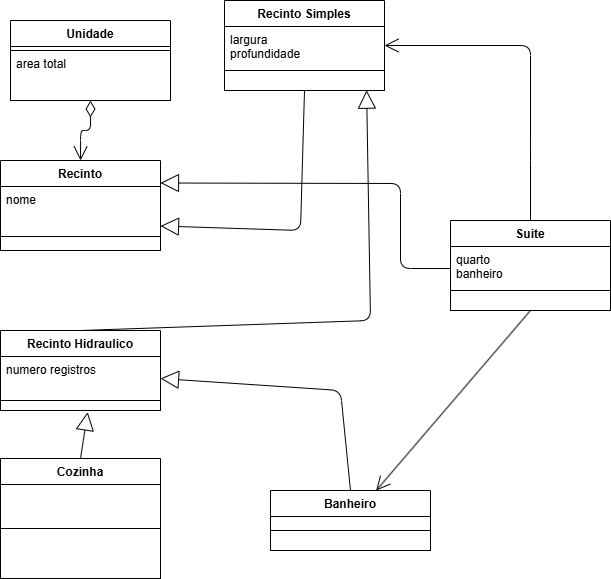

The diagram above was exported from draw.io. Its source (the exported page's mxGraphModel, read from the mxfile embedded in the PNG):
<mxGraphModel dx="1235" dy="614" grid="1" gridSize="10" guides="1" tooltips="1" connect="1" arrows="1" fold="1" page="1" pageScale="1" pageWidth="827" pageHeight="1169" background="#FFFFFF" math="0" shadow="0">
  <root>
    <mxCell id="0" />
    <mxCell id="1" parent="0" />
    <mxCell id="35" value="Unidade" style="swimlane;fontStyle=1;align=center;verticalAlign=top;childLayout=stackLayout;horizontal=1;startSize=26;horizontalStack=0;resizeParent=1;resizeParentMax=0;resizeLast=0;collapsible=1;marginBottom=0;fontColor=#000000;strokeColor=#000000;fillColor=#FFFFFF;" parent="1" vertex="1">
      <mxGeometry x="40" y="20" width="160" height="80" as="geometry" />
    </mxCell>
    <mxCell id="36" value="???&#10;???" style="text;strokeColor=#000000;fillColor=#FFFFFF;align=left;verticalAlign=top;spacingLeft=4;spacingRight=4;overflow=hidden;rotatable=0;points=[[0,0.5],[1,0.5]];portConstraint=eastwest;fontColor=#000000;" parent="35" vertex="1">
      <mxGeometry y="26" width="160" height="4" as="geometry" />
    </mxCell>
    <mxCell id="38" value="area total" style="text;strokeColor=#000000;fillColor=#FFFFFF;align=left;verticalAlign=top;spacingLeft=4;spacingRight=4;overflow=hidden;rotatable=0;points=[[0,0.5],[1,0.5]];portConstraint=eastwest;fontColor=#000000;" parent="35" vertex="1">
      <mxGeometry y="30" width="160" height="50" as="geometry" />
    </mxCell>
    <mxCell id="56" value="Banheiro" style="swimlane;fontStyle=1;align=center;verticalAlign=top;childLayout=stackLayout;horizontal=1;startSize=26;horizontalStack=0;resizeParent=1;resizeParentMax=0;resizeLast=0;collapsible=1;marginBottom=0;fontColor=#000000;strokeColor=#000000;fillColor=#FFFFFF;" parent="1" vertex="1">
      <mxGeometry x="300" y="490" width="160" height="60" as="geometry" />
    </mxCell>
    <mxCell id="57" value="" style="text;strokeColor=#000000;fillColor=#FFFFFF;align=left;verticalAlign=top;spacingLeft=4;spacingRight=4;overflow=hidden;rotatable=0;points=[[0,0.5],[1,0.5]];portConstraint=eastwest;fontColor=#000000;" parent="56" vertex="1">
      <mxGeometry y="26" width="160" height="14" as="geometry" />
    </mxCell>
    <mxCell id="59" value="" style="text;strokeColor=#000000;fillColor=#FFFFFF;align=left;verticalAlign=top;spacingLeft=4;spacingRight=4;overflow=hidden;rotatable=0;points=[[0,0.5],[1,0.5]];portConstraint=eastwest;fontColor=#000000;" parent="56" vertex="1">
      <mxGeometry y="40" width="160" height="20" as="geometry" />
    </mxCell>
    <mxCell id="60" value="Cozinha" style="swimlane;fontStyle=1;align=center;verticalAlign=top;childLayout=stackLayout;horizontal=1;startSize=26;horizontalStack=0;resizeParent=1;resizeParentMax=0;resizeLast=0;collapsible=1;marginBottom=0;fontColor=#000000;strokeColor=#000000;fillColor=#FFFFFF;" parent="1" vertex="1">
      <mxGeometry x="30" y="458" width="160" height="120" as="geometry" />
    </mxCell>
    <mxCell id="61" value="" style="text;strokeColor=#000000;fillColor=#FFFFFF;align=left;verticalAlign=top;spacingLeft=4;spacingRight=4;overflow=hidden;rotatable=0;points=[[0,0.5],[1,0.5]];portConstraint=eastwest;fontColor=#000000;" parent="60" vertex="1">
      <mxGeometry y="26" width="160" height="44" as="geometry" />
    </mxCell>
    <mxCell id="63" value="" style="text;strokeColor=#000000;fillColor=#FFFFFF;align=left;verticalAlign=top;spacingLeft=4;spacingRight=4;overflow=hidden;rotatable=0;points=[[0,0.5],[1,0.5]];portConstraint=eastwest;fontColor=#000000;" parent="60" vertex="1">
      <mxGeometry y="70" width="160" height="50" as="geometry" />
    </mxCell>
    <mxCell id="64" value="Recinto&#10;" style="swimlane;fontStyle=1;align=center;verticalAlign=top;childLayout=stackLayout;horizontal=1;startSize=26;horizontalStack=0;resizeParent=1;resizeParentMax=0;resizeLast=0;collapsible=1;marginBottom=0;fontColor=#000000;strokeColor=#000000;fillColor=#FFFFFF;" parent="1" vertex="1">
      <mxGeometry x="30" y="160" width="160" height="90" as="geometry" />
    </mxCell>
    <mxCell id="65" value="nome" style="text;strokeColor=#000000;fillColor=#FFFFFF;align=left;verticalAlign=top;spacingLeft=4;spacingRight=4;overflow=hidden;rotatable=0;points=[[0,0.5],[1,0.5]];portConstraint=eastwest;fontColor=#000000;" parent="64" vertex="1">
      <mxGeometry y="26" width="160" height="50" as="geometry" />
    </mxCell>
    <mxCell id="67" value="" style="text;strokeColor=#000000;fillColor=#FFFFFF;align=left;verticalAlign=top;spacingLeft=4;spacingRight=4;overflow=hidden;rotatable=0;points=[[0,0.5],[1,0.5]];portConstraint=eastwest;fontColor=#000000;" parent="64" vertex="1">
      <mxGeometry y="76" width="160" height="14" as="geometry" />
    </mxCell>
    <mxCell id="69" value="" style="endArrow=open;html=1;endSize=12;startArrow=diamondThin;startSize=14;startFill=0;edgeStyle=orthogonalEdgeStyle;align=left;verticalAlign=bottom;fontColor=#000000;strokeColor=#000000;exitX=0.5;exitY=1;exitDx=0;exitDy=0;" parent="1" source="35" target="64" edge="1">
      <mxGeometry x="-1" y="3" relative="1" as="geometry">
        <mxPoint x="130" y="130" as="sourcePoint" />
        <mxPoint x="250" y="130" as="targetPoint" />
      </mxGeometry>
    </mxCell>
    <mxCell id="75" value="" style="endArrow=open;endFill=1;endSize=12;html=1;fontColor=#000000;strokeColor=#000000;exitX=0.5;exitY=1;exitDx=0;exitDy=0;" parent="1" source="3uH6Prl-neyFNsj5JPC6-89" target="56" edge="1">
      <mxGeometry width="160" relative="1" as="geometry">
        <mxPoint x="360" y="487" as="sourcePoint" />
        <mxPoint x="480" y="487" as="targetPoint" />
      </mxGeometry>
    </mxCell>
    <mxCell id="80" value="" style="endArrow=block;endSize=16;endFill=0;html=1;strokeColor=#000000;fontColor=#000000;labelBackgroundColor=#FFFFFF;exitX=0.5;exitY=0;exitDx=0;exitDy=0;entryX=1;entryY=0.5;entryDx=0;entryDy=0;" parent="1" source="56" target="3uH6Prl-neyFNsj5JPC6-84" edge="1">
      <mxGeometry width="160" relative="1" as="geometry">
        <mxPoint x="200" y="440" as="sourcePoint" />
        <mxPoint x="320" y="440" as="targetPoint" />
        <Array as="points">
          <mxPoint x="370" y="390" />
        </Array>
      </mxGeometry>
    </mxCell>
    <mxCell id="3uH6Prl-neyFNsj5JPC6-83" value="Recinto Hidraulico" style="swimlane;fontStyle=1;align=center;verticalAlign=top;childLayout=stackLayout;horizontal=1;startSize=26;horizontalStack=0;resizeParent=1;resizeParentMax=0;resizeLast=0;collapsible=1;marginBottom=0;fontColor=#000000;strokeColor=#000000;fillColor=#FFFFFF;" parent="1" vertex="1">
      <mxGeometry x="30" y="330" width="160" height="80" as="geometry" />
    </mxCell>
    <mxCell id="3uH6Prl-neyFNsj5JPC6-84" value="numero registros" style="text;strokeColor=#000000;fillColor=#FFFFFF;align=left;verticalAlign=top;spacingLeft=4;spacingRight=4;overflow=hidden;rotatable=0;points=[[0,0.5],[1,0.5]];portConstraint=eastwest;fontColor=#000000;" parent="3uH6Prl-neyFNsj5JPC6-83" vertex="1">
      <mxGeometry y="26" width="160" height="44" as="geometry" />
    </mxCell>
    <mxCell id="3uH6Prl-neyFNsj5JPC6-85" value="" style="text;strokeColor=#000000;fillColor=#FFFFFF;align=left;verticalAlign=top;spacingLeft=4;spacingRight=4;overflow=hidden;rotatable=0;points=[[0,0.5],[1,0.5]];portConstraint=eastwest;fontColor=#000000;" parent="3uH6Prl-neyFNsj5JPC6-83" vertex="1">
      <mxGeometry y="70" width="160" height="10" as="geometry" />
    </mxCell>
    <mxCell id="3uH6Prl-neyFNsj5JPC6-86" value="Recinto Simples" style="swimlane;fontStyle=1;align=center;verticalAlign=top;childLayout=stackLayout;horizontal=1;startSize=26;horizontalStack=0;resizeParent=1;resizeParentMax=0;resizeLast=0;collapsible=1;marginBottom=0;fontColor=#000000;strokeColor=#000000;fillColor=#FFFFFF;" parent="1" vertex="1">
      <mxGeometry x="254" width="160" height="90" as="geometry" />
    </mxCell>
    <mxCell id="3uH6Prl-neyFNsj5JPC6-87" value="largura&#10;profundidade" style="text;strokeColor=#000000;fillColor=#FFFFFF;align=left;verticalAlign=top;spacingLeft=4;spacingRight=4;overflow=hidden;rotatable=0;points=[[0,0.5],[1,0.5]];portConstraint=eastwest;fontColor=#000000;" parent="3uH6Prl-neyFNsj5JPC6-86" vertex="1">
      <mxGeometry y="26" width="160" height="44" as="geometry" />
    </mxCell>
    <mxCell id="3uH6Prl-neyFNsj5JPC6-88" value="" style="text;strokeColor=#000000;fillColor=#FFFFFF;align=left;verticalAlign=top;spacingLeft=4;spacingRight=4;overflow=hidden;rotatable=0;points=[[0,0.5],[1,0.5]];portConstraint=eastwest;fontColor=#000000;" parent="3uH6Prl-neyFNsj5JPC6-86" vertex="1">
      <mxGeometry y="70" width="160" height="20" as="geometry" />
    </mxCell>
    <mxCell id="3uH6Prl-neyFNsj5JPC6-89" value="Suite" style="swimlane;fontStyle=1;align=center;verticalAlign=top;childLayout=stackLayout;horizontal=1;startSize=26;horizontalStack=0;resizeParent=1;resizeParentMax=0;resizeLast=0;collapsible=1;marginBottom=0;fontColor=#000000;strokeColor=#000000;fillColor=#FFFFFF;" parent="1" vertex="1">
      <mxGeometry x="480" y="220" width="160" height="90" as="geometry" />
    </mxCell>
    <mxCell id="3uH6Prl-neyFNsj5JPC6-90" value="quarto&#10;banheiro" style="text;strokeColor=#000000;fillColor=#FFFFFF;align=left;verticalAlign=top;spacingLeft=4;spacingRight=4;overflow=hidden;rotatable=0;points=[[0,0.5],[1,0.5]];portConstraint=eastwest;fontColor=#000000;" parent="3uH6Prl-neyFNsj5JPC6-89" vertex="1">
      <mxGeometry y="26" width="160" height="44" as="geometry" />
    </mxCell>
    <mxCell id="3uH6Prl-neyFNsj5JPC6-91" value="" style="text;strokeColor=#000000;fillColor=#FFFFFF;align=left;verticalAlign=top;spacingLeft=4;spacingRight=4;overflow=hidden;rotatable=0;points=[[0,0.5],[1,0.5]];portConstraint=eastwest;fontColor=#000000;" parent="3uH6Prl-neyFNsj5JPC6-89" vertex="1">
      <mxGeometry y="70" width="160" height="20" as="geometry" />
    </mxCell>
    <mxCell id="76" value="" style="endArrow=open;endFill=1;endSize=12;html=1;fontColor=#000000;strokeColor=#000000;exitX=0.5;exitY=0;exitDx=0;exitDy=0;entryX=1;entryY=0.5;entryDx=0;entryDy=0;" parent="1" source="3uH6Prl-neyFNsj5JPC6-89" target="3uH6Prl-neyFNsj5JPC6-86" edge="1">
      <mxGeometry width="160" relative="1" as="geometry">
        <mxPoint x="646" y="220" as="sourcePoint" />
        <mxPoint x="420" y="-9.639999999999873" as="targetPoint" />
        <Array as="points">
          <mxPoint x="560" y="150" />
          <mxPoint x="560" y="45" />
        </Array>
      </mxGeometry>
    </mxCell>
    <mxCell id="f53vr13mPHgTnbRitlKE-83" value="" style="endArrow=block;endSize=16;endFill=0;html=1;strokeColor=#000000;fontColor=#000000;labelBackgroundColor=#FFFFFF;entryX=0.545;entryY=1.16;entryDx=0;entryDy=0;entryPerimeter=0;exitX=0.5;exitY=0;exitDx=0;exitDy=0;" edge="1" parent="1" source="60" target="3uH6Prl-neyFNsj5JPC6-85">
      <mxGeometry width="160" relative="1" as="geometry">
        <mxPoint x="117" y="450" as="sourcePoint" />
        <mxPoint x="200" y="388" as="targetPoint" />
      </mxGeometry>
    </mxCell>
    <mxCell id="f53vr13mPHgTnbRitlKE-84" value="" style="endArrow=block;endSize=16;endFill=0;html=1;strokeColor=#000000;fontColor=#000000;labelBackgroundColor=#FFFFFF;entryX=1;entryY=0.5;entryDx=0;entryDy=0;exitX=0.5;exitY=1;exitDx=0;exitDy=0;" edge="1" parent="1" source="3uH6Prl-neyFNsj5JPC6-86">
      <mxGeometry width="160" relative="1" as="geometry">
        <mxPoint x="320" y="225" as="sourcePoint" />
        <mxPoint x="190" y="225.5" as="targetPoint" />
        <Array as="points">
          <mxPoint x="330" y="230" />
        </Array>
      </mxGeometry>
    </mxCell>
    <mxCell id="f53vr13mPHgTnbRitlKE-85" value="" style="endArrow=block;endSize=16;endFill=0;html=1;strokeColor=#000000;fontColor=#000000;labelBackgroundColor=#FFFFFF;exitX=0.5;exitY=0;exitDx=0;exitDy=0;entryX=0.888;entryY=0.984;entryDx=0;entryDy=0;entryPerimeter=0;" edge="1" parent="1" source="3uH6Prl-neyFNsj5JPC6-83" target="3uH6Prl-neyFNsj5JPC6-88">
      <mxGeometry width="160" relative="1" as="geometry">
        <mxPoint x="252" y="383" as="sourcePoint" />
        <mxPoint x="200" y="388" as="targetPoint" />
        <Array as="points">
          <mxPoint x="400" y="320" />
        </Array>
      </mxGeometry>
    </mxCell>
    <mxCell id="f53vr13mPHgTnbRitlKE-88" value="" style="endArrow=block;endSize=16;endFill=0;html=1;strokeColor=#000000;fontColor=#000000;labelBackgroundColor=#FFFFFF;exitX=0;exitY=0.5;exitDx=0;exitDy=0;entryX=1;entryY=0.25;entryDx=0;entryDy=0;" edge="1" parent="1" source="3uH6Prl-neyFNsj5JPC6-90" target="64">
      <mxGeometry width="160" relative="1" as="geometry">
        <mxPoint x="120" y="468" as="sourcePoint" />
        <mxPoint x="230" y="320" as="targetPoint" />
        <Array as="points">
          <mxPoint x="430" y="268" />
          <mxPoint x="430" y="183" />
        </Array>
      </mxGeometry>
    </mxCell>
  </root>
</mxGraphModel>